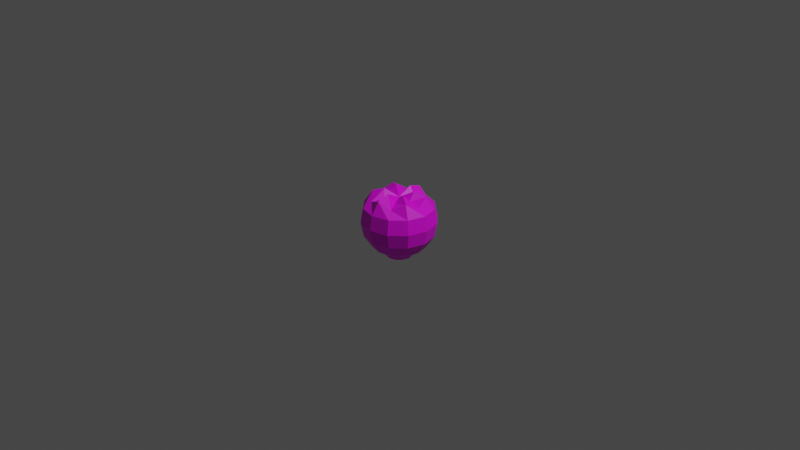 # Source: UncutLettuce.blend  (saved by Blender 3.5.10; exported with 4.5.12 LTS)
import bpy
from mathutils import Matrix  # noqa: F401  (used for matrix-valued properties, if any)

bpy.ops.wm.read_factory_settings(use_empty=True)
scene = bpy.context.scene
scene.name = 'Scene'

# ---- collections
col_collection = bpy.data.collections.new('Collection'); scene.collection.children.link(col_collection)

# ---- images (referenced by path relative to the original .blend; pixels are not part of the script)
import os
ASSET_DIR = os.environ.get("B2B_ASSET_DIR", "")  # directory of the original .blend (textures are referenced by path, not embedded)
HERE = os.path.dirname(os.path.abspath(__file__))  # packed textures are extracted next to this script under _unpacked/

def load_image(name, relpath, width, height, colorspace="sRGB"):
    """Load a texture the original file referenced (path relative to the .blend, or extracted next to this script)."""
    p = next((c for c in (os.path.join(HERE, relpath), os.path.join(ASSET_DIR, relpath)) if relpath and os.path.exists(c)), "")
    if p:
        img = bpy.data.images.load(p, check_existing=True)
        img.name = name
    else:  # same state as the original file: an image datablock whose file is absent (Cycles renders it pink)
        img = bpy.data.images.new(name, width, height)
        img.source = "FILE"
        img.filepath = "//" + (relpath or name)
    img.colorspace_settings.name = colorspace
    return img
img_material_001_base_color = load_image('Material.001 Base Color', '', 1024, 1024, 'sRGB')

# ---- materials (node trees are filled in below, after node groups)
mat_material_001 = bpy.data.materials.new('Material.001')
mat_material_001.use_transparent_shadow = False

# ---- material node trees
mat_material_001.use_nodes = True; mat_material_001.node_tree.nodes.clear()
_N = mat_material_001.node_tree.nodes; _L = mat_material_001.node_tree.links
n0 = _N.new('ShaderNodeBsdfPrincipled'); n0.name = 'Principled BSDF'; n0.location = (10, 300)
n0.distribution = 'GGX'
n0.subsurface_method = 'RANDOM_WALK_SKIN'
n0.inputs[3].default_value = 1.45
n0.inputs[27].default_value = (0.0, 0.0, 0.0, 1.0)
n0.inputs[28].default_value = 1.0
n1 = _N.new('ShaderNodeOutputMaterial'); n1.name = 'Material Output'; n1.location = (300, 300)
n2 = _N.new('ShaderNodeTexImage'); n2.name = 'Image Texture'; n2.location = (-280, 280)
n2.image = img_material_001_base_color
_L.new(n0.outputs[0], n1.inputs[0])
_L.new(n2.outputs[0], n0.inputs[0])
n1.is_active_output = True

# ---- world
world_world = bpy.data.worlds.new('World'); scene.world = world_world
world_world.use_nodes = True; world_world.node_tree.nodes.clear()
_N = world_world.node_tree.nodes; _L = world_world.node_tree.links
n0 = _N.new('ShaderNodeOutputWorld'); n0.name = 'World Output'; n0.location = (300, 300)
n1 = _N.new('ShaderNodeBackground'); n1.name = 'Background'; n1.location = (10, 300)
n1.inputs[0].default_value = (0.05088, 0.05088, 0.05088, 1.0)
_L.new(n1.outputs[0], n0.inputs[0])
n0.is_active_output = True
world_world.color = (0.05088, 0.05088, 0.05088)
world_world.use_sun_shadow = False
world_world.sun_shadow_jitter_overblur = 0.0

# ---- cameras
cam_camera = bpy.data.cameras.new('Camera')
cam_camera.clip_end = 100.0
cam_camera.ortho_scale = 7.314

# ---- lights
light_light = bpy.data.lights.new('Light', 'POINT')
light_light.transmission_factor = 0.0
light_light.energy = 1000.0
light_light.shadow_soft_size = 0.1
light_light.shadow_maximum_resolution = 0.006
light_light.use_absolute_resolution = True

# ---- meshes
me_sphere = bpy.data.meshes.new('Sphere')
me_sphere.from_pydata([(0.0, 0.3696, -0.1531), (0.07654, 0.1326, 0.242), (0.1414, 0.2449, 0.2197), (0.1848, 0.32, 0.1531), (0.2, 0.3464, 0.0), (0.1848, 0.32, -0.1531), (0.1414, 0.2449, -0.2828), (0.07654, 0.1326, -0.3696), (0.1326, 0.07654, 0.3234), (0.2449, 0.1414, 0.2828), (0.32, 0.1848, 0.1531), (0.3464, 0.2, 0.0), (0.32, 0.1848, -0.1531), (0.2449, 0.1414, -0.2828), (0.1326, 0.07654, -0.3696), (0.1531, 0.0, 0.242), (0.2828, -1.49e-08, 0.2197), (0.3696, -1.49e-08, 0.1531), (0.4, -1.49e-08, 0.0), (0.3696, -1.49e-08, -0.1531), (0.2828, -1.49e-08, -0.2828), (0.1531, 0.0, -0.3696), (0.1326, -0.07654, 0.3234), (0.2449, -0.1414, 0.2828), (0.32, -0.1848, 0.1531), (0.3464, -0.2, 0.0), (0.32, -0.1848, -0.1531), (0.2449, -0.1414, -0.2828), (0.1326, -0.07654, -0.3696), (0.07654, -0.1326, 0.242), (0.1414, -0.2449, 0.2197), (0.1848, -0.32, 0.1531), (0.2, -0.3464, 0.0), (0.1848, -0.32, -0.1531), (0.1414, -0.2449, -0.2828), (0.07654, -0.1326, -0.3696), (0.0, -0.1531, 0.3234), (-2.98e-08, -0.2828, 0.2828), (-1.49e-08, -0.3696, 0.1531), (-2.98e-08, -0.4, 0.0), (-1.49e-08, -0.3696, -0.1531), (-2.98e-08, -0.2828, -0.2828), (0.0, -0.1531, -0.3696), (-0.07654, -0.1326, 0.242), (-0.1414, -0.2449, 0.2197), (-0.1848, -0.32, 0.1531), (-0.2, -0.3464, 0.0), (-0.1848, -0.32, -0.1531), (-0.1414, -0.2449, -0.2828), (-0.07654, -0.1326, -0.3696), (-0.1326, -0.07654, 0.3234), (-0.2449, -0.1414, 0.2828), (-0.32, -0.1848, 0.1531), (-0.3464, -0.2, 0.0), (-0.32, -0.1848, -0.1531), (-0.2449, -0.1414, -0.2828), (-0.1326, -0.07654, -0.3696), (0.0, 0.0, 0.2459), (-0.1531, 0.0, 0.242), (-0.2828, 3.725e-08, 0.2197), (-0.3696, 2.98e-08, 0.1531), (-0.4, 4.47e-08, 0.0), (-0.3696, 2.98e-08, -0.1531), (-0.2828, 3.725e-08, -0.2828), (-0.1531, 0.0, -0.3696), (-0.1326, 0.07654, 0.3234), (-0.2449, 0.1414, 0.2828), (-0.32, 0.1848, 0.1531), (-0.3464, 0.2, 0.0), (-0.32, 0.1848, -0.1531), (-0.2449, 0.1414, -0.2828), (-0.1326, 0.07654, -0.3696), (-0.07654, 0.1326, 0.242), (-0.1414, 0.2449, 0.2197), (-0.1848, 0.32, 0.1531), (-0.2, 0.3464, 0.0), (-0.1848, 0.32, -0.1531), (-0.1414, 0.2449, -0.2828), (-0.07654, 0.1326, -0.3696), (0.0, 0.1531, 0.3234), (3.725e-08, 0.2828, 0.2828), (7.451e-08, 0.3696, 0.1531), (5.96e-08, 0.4, 0.0), (3.725e-08, 0.2828, -0.2828), (0.0, 0.1531, -0.3696), (0.06988, 0.121, -0.4004), (0.121, 0.06988, -0.4004), (0.1398, -9.971e-11, -0.4004), (0.121, -0.06988, -0.4004), (0.06988, -0.121, -0.4004), (2.803e-10, -0.1398, -0.4004), (-0.06988, -0.121, -0.4004), (-0.121, -0.06988, -0.4004), (-0.1398, -9.971e-11, -0.4004), (-0.121, 0.06988, -0.4004), (-0.06988, 0.121, -0.4004), (2.803e-10, 0.1398, -0.4004), (2.803e-10, -9.971e-11, -0.3941)], [], [(84, 83, 6, 7), (0, 82, 4, 5), (81, 80, 2, 3), (79, 57, 1), (42, 49, 91, 90), (83, 0, 5, 6), (82, 81, 3, 4), (80, 79, 1, 2), (1, 57, 8), (7, 14, 86, 85), (6, 5, 12, 13), (4, 3, 10, 11), (2, 1, 8, 9), (7, 6, 13, 14), (5, 4, 11, 12), (3, 2, 9, 10), (13, 12, 19, 20), (11, 10, 17, 18), (9, 8, 15, 16), (14, 13, 20, 21), (12, 11, 18, 19), (10, 9, 16, 17), (8, 57, 15), (35, 42, 90, 89), (21, 20, 27, 28), (19, 18, 25, 26), (17, 16, 23, 24), (15, 57, 22), (71, 78, 95, 94), (20, 19, 26, 27), (18, 17, 24, 25), (16, 15, 22, 23), (26, 25, 32, 33), (24, 23, 30, 31), (22, 57, 29), (78, 84, 96, 95), (27, 26, 33, 34), (25, 24, 31, 32), (23, 22, 29, 30), (28, 27, 34, 35), (49, 56, 92, 91), (34, 33, 40, 41), (32, 31, 38, 39), (30, 29, 36, 37), (35, 34, 41, 42), (33, 32, 39, 40), (31, 30, 37, 38), (29, 57, 36), (39, 38, 45, 46), (37, 36, 43, 44), (42, 41, 48, 49), (40, 39, 46, 47), (38, 37, 44, 45), (36, 57, 43), (28, 35, 89, 88), (41, 40, 47, 48), (49, 48, 55, 56), (47, 46, 53, 54), (45, 44, 51, 52), (43, 57, 50), (56, 64, 93, 92), (48, 47, 54, 55), (46, 45, 52, 53), (44, 43, 50, 51), (52, 51, 59, 60), (50, 57, 58), (64, 71, 94, 93), (55, 54, 62, 63), (53, 52, 60, 61), (51, 50, 58, 59), (56, 55, 63, 64), (54, 53, 61, 62), (21, 28, 88, 87), (63, 62, 69, 70), (61, 60, 67, 68), (59, 58, 65, 66), (64, 63, 70, 71), (62, 61, 68, 69), (60, 59, 66, 67), (58, 57, 65), (66, 65, 72, 73), (71, 70, 77, 78), (69, 68, 75, 76), (67, 66, 73, 74), (65, 57, 72), (14, 21, 87, 86), (70, 69, 76, 77), (68, 67, 74, 75), (78, 77, 83, 84), (76, 75, 82, 0), (74, 73, 80, 81), (72, 57, 79), (84, 7, 85, 96), (77, 76, 0, 83), (75, 74, 81, 82), (73, 72, 79, 80), (97, 96, 85), (97, 85, 86), (97, 86, 87), (97, 87, 88), (97, 88, 89), (97, 89, 90), (97, 90, 91), (97, 91, 92), (97, 92, 93), (97, 93, 94), (97, 94, 95), (97, 95, 96)])
_uv = me_sphere.uv_layers.new(name='UVMap')
_uv.uv.foreach_set('vector', [0.463, 0.2306, 0.5047, 0.1504, 0.5697, 0.2049, 0.4982, 0.2601, 0.5472, 0.07934, 0.5841, 0.02821, 0.6761, 0.1052, 0.6322, 0.1505, 0.2472, 0.4752, 0.1643, 0.4811, 0.1506, 0.4202, 0.2018, 0.3877, 0.006394, 0.8535, 0.04486, 0.7626, 0.068, 0.842, 0.4908, 0.4331, 0.451, 0.4266, 0.4565, 0.408, 0.4928, 0.4139, 0.5047, 0.1504, 0.5472, 0.07934, 0.6322, 0.1505, 0.5697, 0.2049, 0.3121, 0.4835, 0.2472, 0.4752, 0.2018, 0.3877, 0.263, 0.3888, 0.0, 0.9046, 0.006394, 0.8535, 0.068, 0.842, 0.09232, 0.9046, 0.7617, 0.7711, 0.7649, 0.8573, 0.6994, 0.7895, 0.4982, 0.2601, 0.5163, 0.3003, 0.5029, 0.3078, 0.4864, 0.2711, 0.5697, 0.2049, 0.6322, 0.1505, 0.6761, 0.2476, 0.6033, 0.2792, 0.8466, 0.0, 0.9349, 0.01758, 0.9168, 0.1112, 0.827, 0.1013, 0.7649, 0.6953, 0.7617, 0.7711, 0.6994, 0.7895, 0.6776, 0.7172, 0.4982, 0.2601, 0.5697, 0.2049, 0.6033, 0.2792, 0.5163, 0.3003, 0.7623, 0.008296, 0.8466, 0.0, 0.827, 0.1013, 0.7442, 0.1019, 0.9349, 0.01758, 0.9783, 0.05644, 1.0, 0.13, 0.9168, 0.1112, 0.6811, 0.1128, 0.7442, 0.1019, 0.7376, 0.2125, 0.6761, 0.1975, 0.827, 0.1013, 0.9168, 0.1112, 0.9102, 0.2218, 0.8198, 0.221, 0.7649, 0.8524, 0.7685, 0.777, 0.8334, 0.7797, 0.855, 0.8524, 0.5163, 0.3003, 0.6033, 0.2792, 0.5964, 0.3535, 0.5126, 0.3405, 0.7442, 0.1019, 0.827, 0.1013, 0.8198, 0.221, 0.7376, 0.2125, 0.9168, 0.1112, 1.0, 0.13, 0.9593, 0.2127, 0.9102, 0.2218, 0.7685, 0.777, 0.8156, 0.6953, 0.8334, 0.7797, 0.5367, 0.4331, 0.4908, 0.4331, 0.4928, 0.4139, 0.5347, 0.4139, 0.5126, 0.3405, 0.5964, 0.3535, 0.5508, 0.408, 0.4879, 0.37, 0.7376, 0.2125, 0.8198, 0.221, 0.827, 0.327, 0.7442, 0.3104, 0.9102, 0.2218, 0.9593, 0.2127, 1.0, 0.2896, 0.9168, 0.3197, 0.6079, 0.8249, 0.6112, 0.9076, 0.5459, 0.8336, 0.3812, 0.2306, 0.4202, 0.2198, 0.4151, 0.2343, 0.3796, 0.2441, 0.6761, 0.1975, 0.7376, 0.2125, 0.7442, 0.3104, 0.6811, 0.2724, 0.8198, 0.221, 0.9102, 0.2218, 0.9168, 0.3197, 0.827, 0.327, 0.6112, 0.7578, 0.6079, 0.8249, 0.5459, 0.8336, 0.5236, 0.7871, 0.6651, 0.572, 0.6776, 0.6606, 0.5737, 0.6776, 0.5691, 0.5877, 0.9248, 0.6953, 0.8419, 0.6895, 0.8629, 0.6003, 0.9248, 0.5868, 0.7689, 0.6658, 0.7246, 0.6259, 0.796, 0.613, 0.4202, 0.2198, 0.463, 0.2306, 0.4542, 0.2441, 0.4151, 0.2343, 0.6296, 0.4898, 0.6651, 0.572, 0.5691, 0.5877, 0.5561, 0.5019, 0.6776, 0.6606, 0.6651, 0.7421, 0.5691, 0.7578, 0.5737, 0.6776, 0.8419, 0.6895, 0.7689, 0.6658, 0.796, 0.613, 0.8629, 0.6003, 0.5764, 0.4266, 0.6296, 0.4898, 0.5561, 0.5019, 0.5367, 0.4331, 0.01866, 0.1012, 0.02516, 0.1409, 0.005937, 0.1429, 0.0, 0.1066, 0.5561, 0.5019, 0.5691, 0.5877, 0.4583, 0.5877, 0.4713, 0.5019, 0.5737, 0.6776, 0.5691, 0.7578, 0.4583, 0.7578, 0.4538, 0.6776, 0.8629, 0.6003, 0.796, 0.613, 0.7501, 0.5793, 0.8072, 0.5295, 0.5367, 0.4331, 0.5561, 0.5019, 0.4713, 0.5019, 0.4908, 0.4331, 0.5691, 0.5877, 0.5737, 0.6776, 0.4538, 0.6776, 0.4583, 0.5877, 0.9248, 0.5868, 0.8629, 0.6003, 0.8072, 0.5295, 0.8794, 0.4864, 0.6112, 0.843, 0.6171, 0.7578, 0.6675, 0.843, 0.4538, 0.6776, 0.4583, 0.7578, 0.3623, 0.7421, 0.3499, 0.6606, 0.3499, 0.8834, 0.3707, 0.8318, 0.4333, 0.8431, 0.4367, 0.9134, 0.4908, 0.4331, 0.4713, 0.5019, 0.3979, 0.4898, 0.451, 0.4266, 0.4583, 0.5877, 0.4538, 0.6776, 0.3499, 0.6606, 0.3623, 0.572, 0.8794, 0.4864, 0.8072, 0.5295, 0.768, 0.4733, 0.8009, 0.4209, 0.3707, 0.8318, 0.4367, 0.7578, 0.4333, 0.8431, 0.5764, 0.4266, 0.5367, 0.4331, 0.5347, 0.4139, 0.571, 0.408, 0.4713, 0.5019, 0.4583, 0.5877, 0.3623, 0.572, 0.3979, 0.4898, 0.01866, 0.1012, 0.0819, 0.048, 0.09391, 0.1215, 0.02516, 0.1409, 0.1641, 0.01247, 0.2526, 0.0, 0.2696, 0.1039, 0.1798, 0.1085, 0.8009, 0.4209, 0.768, 0.4733, 0.6776, 0.4695, 0.7101, 0.408, 0.7447, 0.5443, 0.7246, 0.6259, 0.68, 0.5468, 0.02516, 0.1409, 0.02516, 0.1868, 0.005937, 0.1848, 0.005937, 0.1429, 0.0819, 0.048, 0.1641, 0.01247, 0.1798, 0.1085, 0.09391, 0.1215, 0.2526, 0.0, 0.3342, 0.01247, 0.3499, 0.1085, 0.2696, 0.1039, 0.768, 0.4733, 0.7447, 0.5443, 0.68, 0.5468, 0.6776, 0.4695, 0.03254, 0.7626, 0.0, 0.701, 0.09045, 0.6972, 0.1233, 0.7496, 0.002421, 0.6237, 0.04702, 0.5447, 0.06709, 0.6262, 0.02516, 0.1868, 0.01866, 0.2266, 0.0, 0.2211, 0.005937, 0.1848, 0.09391, 0.1215, 0.1798, 0.1085, 0.1798, 0.2193, 0.09391, 0.2063, 0.2696, 0.1039, 0.3499, 0.1085, 0.3499, 0.2193, 0.2696, 0.2238, 0.0, 0.701, 0.002421, 0.6237, 0.06709, 0.6262, 0.09045, 0.6972, 0.02516, 0.1409, 0.09391, 0.1215, 0.09391, 0.2063, 0.02516, 0.1868, 0.1798, 0.1085, 0.2696, 0.1039, 0.2696, 0.2238, 0.1798, 0.2193, 0.3277, 0.4335, 0.3304, 0.4741, 0.3146, 0.4679, 0.3121, 0.4309, 0.09391, 0.2063, 0.1798, 0.2193, 0.1641, 0.3153, 0.0819, 0.2797, 0.2696, 0.2238, 0.3499, 0.2193, 0.3342, 0.3153, 0.2526, 0.3277, 0.5236, 0.7578, 0.5202, 0.8281, 0.4576, 0.8394, 0.4367, 0.7878, 0.02516, 0.1868, 0.09391, 0.2063, 0.0819, 0.2797, 0.01866, 0.2266, 0.1798, 0.2193, 0.2696, 0.2238, 0.2526, 0.3277, 0.1641, 0.3153, 0.1233, 0.7496, 0.09045, 0.6972, 0.1296, 0.641, 0.2018, 0.6842, 0.5202, 0.8281, 0.5236, 0.9134, 0.4576, 0.8394, 0.1296, 0.641, 0.07254, 0.5913, 0.1184, 0.5575, 0.1853, 0.5702, 0.3812, 0.2306, 0.3536, 0.1504, 0.4256, 0.1305, 0.4202, 0.2198, 0.1641, 0.3153, 0.2526, 0.3277, 0.2232, 0.3877, 0.1369, 0.3707, 0.2018, 0.6842, 0.1296, 0.641, 0.1853, 0.5702, 0.2472, 0.5837, 0.1485, 0.7626, 0.1485, 0.8469, 0.09232, 0.7831, 0.3304, 0.3877, 0.3277, 0.4335, 0.3121, 0.4309, 0.3146, 0.3891, 0.3536, 0.1504, 0.3499, 0.07927, 0.4439, 0.05328, 0.4256, 0.1305, 0.263, 0.7097, 0.2018, 0.6842, 0.2472, 0.5837, 0.3121, 0.601, 0.4202, 0.2198, 0.4256, 0.1305, 0.5047, 0.1504, 0.463, 0.2306, 0.4439, 0.05328, 0.4722, 0.0, 0.5841, 0.02821, 0.5472, 0.07934, 0.2472, 0.5837, 0.1853, 0.5702, 0.1643, 0.4811, 0.2472, 0.4752, 0.1184, 0.5575, 0.04702, 0.5447, 0.09133, 0.5047, 0.463, 0.2306, 0.4982, 0.2601, 0.4864, 0.2711, 0.4542, 0.2441, 0.4256, 0.1305, 0.4439, 0.05328, 0.5472, 0.07934, 0.5047, 0.1504, 0.3121, 0.601, 0.2472, 0.5837, 0.2472, 0.4752, 0.3121, 0.4835, 0.1853, 0.5702, 0.1184, 0.5575, 0.09133, 0.5047, 0.1643, 0.4811, 0.4296, 0.3062, 0.4542, 0.2441, 0.4864, 0.2711, 0.4296, 0.3062, 0.4864, 0.2711, 0.5029, 0.3078, 0.4296, 0.3062, 0.5029, 0.3078, 0.4995, 0.3445, 0.4296, 0.3062, 0.4995, 0.3445, 0.477, 0.3714, 0.4296, 0.3062, 0.477, 0.3714, 0.4415, 0.3812, 0.4296, 0.3062, 0.4415, 0.3812, 0.4024, 0.3714, 0.4296, 0.3062, 0.4024, 0.3714, 0.3702, 0.3445, 0.4296, 0.3062, 0.3702, 0.3445, 0.3537, 0.3077, 0.4296, 0.3062, 0.3537, 0.3077, 0.3571, 0.271, 0.4296, 0.3062, 0.3571, 0.271, 0.3796, 0.2441, 0.4296, 0.3062, 0.3796, 0.2441, 0.4151, 0.2343, 0.4296, 0.3062, 0.4151, 0.2343, 0.4542, 0.2441])
me_sphere.materials.append(mat_material_001)
me_sphere.update()

# ---- objects
ob_light = bpy.data.objects.new('Light', light_light)
ob_camera = bpy.data.objects.new('Camera', cam_camera)
ob_sphere = bpy.data.objects.new('Sphere', me_sphere)

# ---- transforms, parenting, visibility, modifiers, constraints
ob_light.location = (4.076, 1.005, 5.904)
ob_light.rotation_euler = (0.6503, 0.05522, 1.866)
ob_light.lock_rotations_4d = False
ob_light.empty_display_type = 'ARROWS'
ob_light.color = (0.0, 0.0, 0.0, 0.0)
ob_light.lineart.crease_threshold = 0.0
ob_camera.location = (7.359, -6.926, 4.958)
ob_camera.rotation_euler = (1.109, 0.0, 0.8149)
ob_camera.lock_rotations_4d = False
ob_camera.empty_display_type = 'ARROWS'
ob_camera.color = (0.0, 0.0, 0.0, 0.0)
ob_camera.display_type = 'WIRE'
ob_camera.lineart.crease_threshold = 0.0
ob_sphere.location = (0.0, 0.0, 0.0)

# ---- collection membership
col_collection.objects.link(ob_light)
col_collection.objects.link(ob_camera)
col_collection.objects.link(ob_sphere)

# ---- scene / render settings (as saved in the file)
scene.camera = ob_camera
scene.frame_start = 1; scene.frame_end = 250; scene.frame_set(1)
scene.render.engine = 'BLENDER_EEVEE_NEXT'
scene.cycles.sampling_pattern = 'TABULATED_SOBOL'
scene.view_settings.view_transform = 'Filmic'
bpy.context.view_layer.update()
